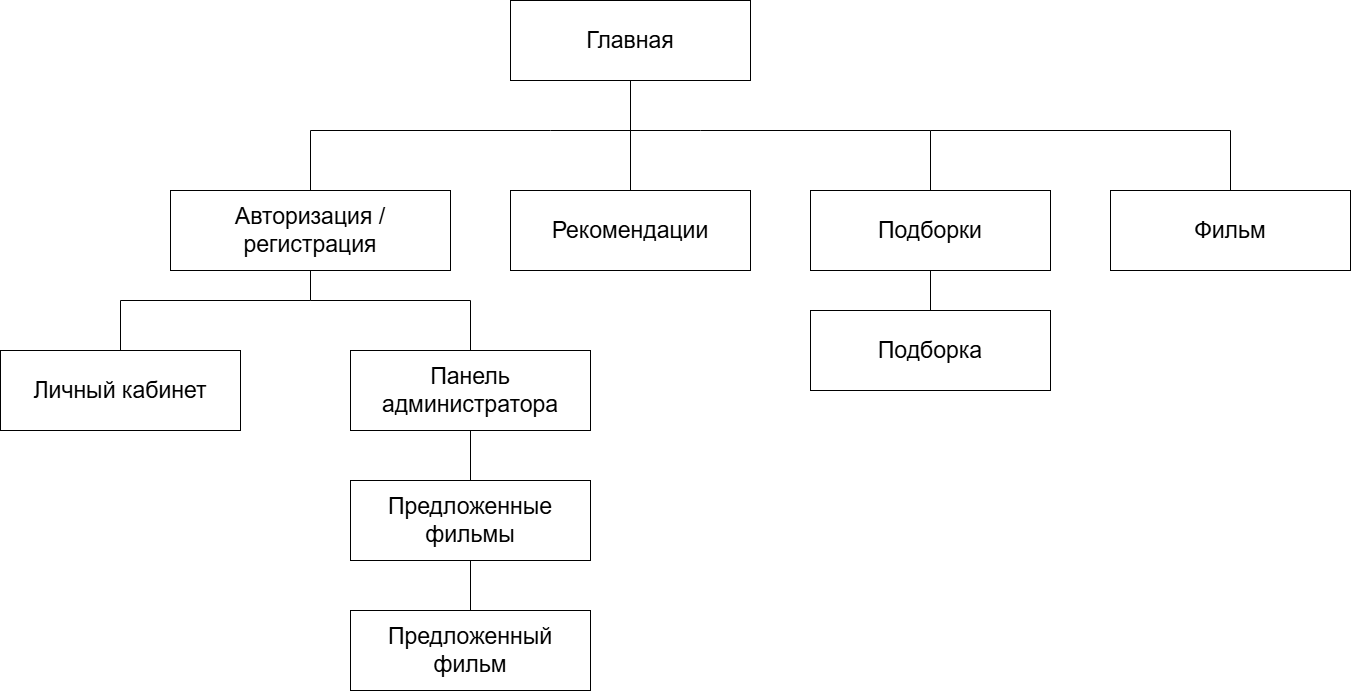

The diagram above was exported from draw.io. Its source (the exported page's mxGraphModel, read from the mxfile embedded in the PNG):
<mxGraphModel dx="2612" dy="1083" grid="1" gridSize="10" guides="1" tooltips="1" connect="1" arrows="1" fold="1" page="1" pageScale="1" pageWidth="827" pageHeight="1169" math="0" shadow="0">
  <root>
    <mxCell id="0" />
    <mxCell id="1" parent="0" />
    <mxCell id="R3YI7hjwjmfqRZU2Uv3g-1" value="&lt;font style=&quot;font-size: 23px;&quot;&gt;Главная&lt;/font&gt;" style="rounded=0;whiteSpace=wrap;html=1;" parent="1" vertex="1">
      <mxGeometry x="340" y="110" width="240" height="80" as="geometry" />
    </mxCell>
    <mxCell id="R3YI7hjwjmfqRZU2Uv3g-2" value="&lt;font style=&quot;font-size: 23px;&quot;&gt;Авторизация / регистрация&lt;/font&gt;" style="rounded=0;whiteSpace=wrap;html=1;" parent="1" vertex="1">
      <mxGeometry y="300" width="280" height="80" as="geometry" />
    </mxCell>
    <mxCell id="R3YI7hjwjmfqRZU2Uv3g-3" value="&lt;font style=&quot;font-size: 23px;&quot;&gt;Подборки&lt;/font&gt;" style="rounded=0;whiteSpace=wrap;html=1;" parent="1" vertex="1">
      <mxGeometry x="640" y="300" width="240" height="80" as="geometry" />
    </mxCell>
    <mxCell id="R3YI7hjwjmfqRZU2Uv3g-4" value="&lt;font style=&quot;font-size: 23px;&quot;&gt;Рекомендации&lt;/font&gt;" style="rounded=0;whiteSpace=wrap;html=1;" parent="1" vertex="1">
      <mxGeometry x="340" y="300" width="240" height="80" as="geometry" />
    </mxCell>
    <mxCell id="R3YI7hjwjmfqRZU2Uv3g-5" value="&lt;font style=&quot;font-size: 23px;&quot;&gt;Личный кабинет&lt;/font&gt;" style="rounded=0;whiteSpace=wrap;html=1;" parent="1" vertex="1">
      <mxGeometry x="-170" y="460" width="240" height="80" as="geometry" />
    </mxCell>
    <mxCell id="R3YI7hjwjmfqRZU2Uv3g-6" value="&lt;font style=&quot;font-size: 23px;&quot;&gt;Подборка&lt;/font&gt;" style="rounded=0;whiteSpace=wrap;html=1;" parent="1" vertex="1">
      <mxGeometry x="640" y="420" width="240" height="80" as="geometry" />
    </mxCell>
    <mxCell id="R3YI7hjwjmfqRZU2Uv3g-7" value="&lt;font style=&quot;font-size: 23px;&quot;&gt;Панель администратора&lt;/font&gt;" style="rounded=0;whiteSpace=wrap;html=1;" parent="1" vertex="1">
      <mxGeometry x="180" y="460" width="240" height="80" as="geometry" />
    </mxCell>
    <mxCell id="R3YI7hjwjmfqRZU2Uv3g-10" value="&lt;font style=&quot;font-size: 23px;&quot;&gt;Фильм&lt;/font&gt;" style="rounded=0;whiteSpace=wrap;html=1;" parent="1" vertex="1">
      <mxGeometry x="940" y="300" width="240" height="80" as="geometry" />
    </mxCell>
    <mxCell id="R3YI7hjwjmfqRZU2Uv3g-11" value="&lt;font style=&quot;font-size: 23px;&quot;&gt;Предложенные фильмы&lt;/font&gt;" style="rounded=0;whiteSpace=wrap;html=1;" parent="1" vertex="1">
      <mxGeometry x="180" y="590" width="240" height="80" as="geometry" />
    </mxCell>
    <mxCell id="R3YI7hjwjmfqRZU2Uv3g-12" value="&lt;font style=&quot;font-size: 23px;&quot;&gt;Предложенный фильм&lt;/font&gt;" style="rounded=0;whiteSpace=wrap;html=1;" parent="1" vertex="1">
      <mxGeometry x="180" y="720" width="240" height="80" as="geometry" />
    </mxCell>
    <mxCell id="R3YI7hjwjmfqRZU2Uv3g-13" style="edgeStyle=orthogonalEdgeStyle;rounded=0;orthogonalLoop=1;jettySize=auto;html=1;exitX=0.5;exitY=1;exitDx=0;exitDy=0;" parent="1" source="R3YI7hjwjmfqRZU2Uv3g-10" target="R3YI7hjwjmfqRZU2Uv3g-10" edge="1">
      <mxGeometry relative="1" as="geometry" />
    </mxCell>
    <mxCell id="R3YI7hjwjmfqRZU2Uv3g-15" value="" style="endArrow=none;html=1;rounded=0;entryX=0.5;entryY=1;entryDx=0;entryDy=0;exitX=0.5;exitY=0;exitDx=0;exitDy=0;" parent="1" source="R3YI7hjwjmfqRZU2Uv3g-4" target="R3YI7hjwjmfqRZU2Uv3g-1" edge="1">
      <mxGeometry width="50" height="50" relative="1" as="geometry">
        <mxPoint x="380" y="270" as="sourcePoint" />
        <mxPoint x="280" y="210" as="targetPoint" />
      </mxGeometry>
    </mxCell>
    <mxCell id="R3YI7hjwjmfqRZU2Uv3g-16" value="" style="endArrow=none;html=1;rounded=0;exitX=0.5;exitY=0;exitDx=0;exitDy=0;" parent="1" source="R3YI7hjwjmfqRZU2Uv3g-2" edge="1">
      <mxGeometry width="50" height="50" relative="1" as="geometry">
        <mxPoint x="200" y="240" as="sourcePoint" />
        <mxPoint x="380" y="240" as="targetPoint" />
        <Array as="points">
          <mxPoint x="140" y="240" />
        </Array>
      </mxGeometry>
    </mxCell>
    <mxCell id="R3YI7hjwjmfqRZU2Uv3g-17" value="" style="endArrow=none;html=1;rounded=0;entryX=0.5;entryY=0;entryDx=0;entryDy=0;" parent="1" target="R3YI7hjwjmfqRZU2Uv3g-3" edge="1">
      <mxGeometry width="50" height="50" relative="1" as="geometry">
        <mxPoint x="380" y="240" as="sourcePoint" />
        <mxPoint x="550" y="170" as="targetPoint" />
        <Array as="points">
          <mxPoint x="530" y="240" />
          <mxPoint x="760" y="240" />
        </Array>
      </mxGeometry>
    </mxCell>
    <mxCell id="R3YI7hjwjmfqRZU2Uv3g-18" value="" style="endArrow=none;html=1;rounded=0;entryX=0.5;entryY=0;entryDx=0;entryDy=0;" parent="1" target="R3YI7hjwjmfqRZU2Uv3g-10" edge="1">
      <mxGeometry width="50" height="50" relative="1" as="geometry">
        <mxPoint x="760" y="240" as="sourcePoint" />
        <mxPoint x="1150" y="270" as="targetPoint" />
        <Array as="points">
          <mxPoint x="1060" y="240" />
        </Array>
      </mxGeometry>
    </mxCell>
    <mxCell id="R3YI7hjwjmfqRZU2Uv3g-19" value="" style="endArrow=none;html=1;rounded=0;entryX=0.5;entryY=1;entryDx=0;entryDy=0;exitX=0.5;exitY=0;exitDx=0;exitDy=0;" parent="1" source="R3YI7hjwjmfqRZU2Uv3g-6" target="R3YI7hjwjmfqRZU2Uv3g-3" edge="1">
      <mxGeometry width="50" height="50" relative="1" as="geometry">
        <mxPoint x="1080" y="390" as="sourcePoint" />
        <mxPoint x="1170" y="450" as="targetPoint" />
      </mxGeometry>
    </mxCell>
    <mxCell id="R3YI7hjwjmfqRZU2Uv3g-20" value="" style="endArrow=none;html=1;rounded=0;entryX=0.5;entryY=1;entryDx=0;entryDy=0;" parent="1" target="R3YI7hjwjmfqRZU2Uv3g-2" edge="1">
      <mxGeometry width="50" height="50" relative="1" as="geometry">
        <mxPoint x="140" y="410" as="sourcePoint" />
        <mxPoint x="70" y="350" as="targetPoint" />
      </mxGeometry>
    </mxCell>
    <mxCell id="R3YI7hjwjmfqRZU2Uv3g-21" value="" style="endArrow=none;html=1;rounded=0;exitX=0.5;exitY=0;exitDx=0;exitDy=0;" parent="1" source="R3YI7hjwjmfqRZU2Uv3g-5" edge="1">
      <mxGeometry width="50" height="50" relative="1" as="geometry">
        <mxPoint x="30" y="420" as="sourcePoint" />
        <mxPoint x="140" y="410" as="targetPoint" />
        <Array as="points">
          <mxPoint x="-50" y="410" />
        </Array>
      </mxGeometry>
    </mxCell>
    <mxCell id="R3YI7hjwjmfqRZU2Uv3g-22" value="" style="endArrow=none;html=1;rounded=0;exitX=0.5;exitY=0;exitDx=0;exitDy=0;" parent="1" source="R3YI7hjwjmfqRZU2Uv3g-7" edge="1">
      <mxGeometry width="50" height="50" relative="1" as="geometry">
        <mxPoint x="240" y="460" as="sourcePoint" />
        <mxPoint x="140" y="410" as="targetPoint" />
        <Array as="points">
          <mxPoint x="300" y="410" />
        </Array>
      </mxGeometry>
    </mxCell>
    <mxCell id="R3YI7hjwjmfqRZU2Uv3g-24" value="" style="endArrow=none;html=1;rounded=0;exitX=0.5;exitY=0;exitDx=0;exitDy=0;entryX=0.5;entryY=1;entryDx=0;entryDy=0;" parent="1" source="R3YI7hjwjmfqRZU2Uv3g-11" target="R3YI7hjwjmfqRZU2Uv3g-7" edge="1">
      <mxGeometry width="50" height="50" relative="1" as="geometry">
        <mxPoint x="390" y="630" as="sourcePoint" />
        <mxPoint x="440" y="580" as="targetPoint" />
      </mxGeometry>
    </mxCell>
    <mxCell id="R3YI7hjwjmfqRZU2Uv3g-26" value="" style="endArrow=none;html=1;rounded=0;exitX=0.5;exitY=0;exitDx=0;exitDy=0;entryX=0.5;entryY=1;entryDx=0;entryDy=0;" parent="1" edge="1" target="R3YI7hjwjmfqRZU2Uv3g-11" source="R3YI7hjwjmfqRZU2Uv3g-12">
      <mxGeometry width="50" height="50" relative="1" as="geometry">
        <mxPoint x="460" y="770" as="sourcePoint" />
        <mxPoint x="460" y="730" as="targetPoint" />
      </mxGeometry>
    </mxCell>
  </root>
</mxGraphModel>